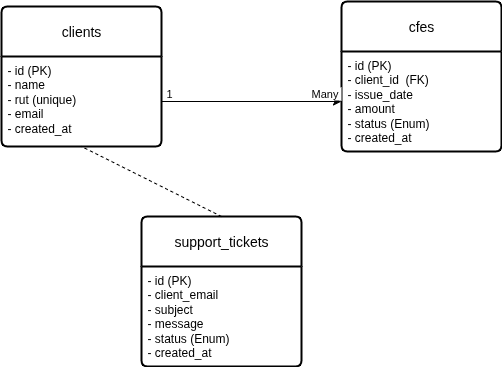

The diagram above was exported from draw.io. Its source (the exported page's mxGraphModel, read from the mxfile embedded in the PNG):
<mxGraphModel dx="1087" dy="459" grid="1" gridSize="10" guides="1" tooltips="1" connect="1" arrows="1" fold="1" page="1" pageScale="1" pageWidth="827" pageHeight="1169" math="0" shadow="0">
  <root>
    <mxCell id="0" />
    <mxCell id="1" parent="0" />
    <mxCell id="O3HuXIx-pK9y3pFfrPQT-1" value="clients" style="swimlane;childLayout=stackLayout;horizontal=1;startSize=50;horizontalStack=0;rounded=1;fontSize=14;fontStyle=0;strokeWidth=2;resizeParent=0;resizeLast=1;shadow=0;dashed=0;align=center;arcSize=4;whiteSpace=wrap;html=1;" parent="1" vertex="1">
      <mxGeometry x="150" y="80" width="160" height="140" as="geometry" />
    </mxCell>
    <mxCell id="O3HuXIx-pK9y3pFfrPQT-2" value="- id (PK)&lt;div&gt;- name&lt;/div&gt;&lt;div&gt;- rut (unique)&lt;/div&gt;&lt;div&gt;- email&lt;/div&gt;&lt;div&gt;- created_at&amp;nbsp;&lt;/div&gt;" style="align=left;strokeColor=none;fillColor=none;spacingLeft=4;spacingRight=4;fontSize=12;verticalAlign=top;resizable=0;rotatable=0;part=1;html=1;whiteSpace=wrap;" parent="O3HuXIx-pK9y3pFfrPQT-1" vertex="1">
      <mxGeometry y="50" width="160" height="90" as="geometry" />
    </mxCell>
    <mxCell id="O3HuXIx-pK9y3pFfrPQT-3" value="support_tickets" style="swimlane;childLayout=stackLayout;horizontal=1;startSize=50;horizontalStack=0;rounded=1;fontSize=14;fontStyle=0;strokeWidth=2;resizeParent=0;resizeLast=1;shadow=0;dashed=0;align=center;arcSize=4;whiteSpace=wrap;html=1;" parent="1" vertex="1">
      <mxGeometry x="290" y="290" width="160" height="150" as="geometry" />
    </mxCell>
    <mxCell id="O3HuXIx-pK9y3pFfrPQT-4" value="- id (PK)&lt;div&gt;- client_email&lt;/div&gt;&lt;div&gt;- subject&lt;/div&gt;&lt;div&gt;- message&lt;/div&gt;&lt;div&gt;- status (Enum)&lt;/div&gt;&lt;div&gt;- created_at&lt;/div&gt;" style="align=left;strokeColor=none;fillColor=none;spacingLeft=4;spacingRight=4;fontSize=12;verticalAlign=top;resizable=0;rotatable=0;part=1;html=1;whiteSpace=wrap;" parent="O3HuXIx-pK9y3pFfrPQT-3" vertex="1">
      <mxGeometry y="50" width="160" height="100" as="geometry" />
    </mxCell>
    <mxCell id="O3HuXIx-pK9y3pFfrPQT-5" value="cfes" style="swimlane;childLayout=stackLayout;horizontal=1;startSize=50;horizontalStack=0;rounded=1;fontSize=14;fontStyle=0;strokeWidth=2;resizeParent=0;resizeLast=1;shadow=0;dashed=0;align=center;arcSize=4;whiteSpace=wrap;html=1;" parent="1" vertex="1">
      <mxGeometry x="490" y="75" width="160" height="150" as="geometry" />
    </mxCell>
    <mxCell id="O3HuXIx-pK9y3pFfrPQT-6" value="- id (PK)&lt;div&gt;- client_id&amp;nbsp; (FK)&lt;/div&gt;&lt;div&gt;- issue_date&lt;/div&gt;&lt;div&gt;- amount&lt;/div&gt;&lt;div&gt;- status (Enum)&lt;/div&gt;&lt;div&gt;- created_at&lt;/div&gt;" style="align=left;strokeColor=none;fillColor=none;spacingLeft=4;spacingRight=4;fontSize=12;verticalAlign=top;resizable=0;rotatable=0;part=1;html=1;whiteSpace=wrap;" parent="O3HuXIx-pK9y3pFfrPQT-5" vertex="1">
      <mxGeometry y="50" width="160" height="100" as="geometry" />
    </mxCell>
    <mxCell id="JE5KExSr4WOmjVbiYnO2-5" value="" style="endArrow=classic;html=1;rounded=0;exitX=1;exitY=0.5;exitDx=0;exitDy=0;entryX=0;entryY=0.5;entryDx=0;entryDy=0;" edge="1" parent="1" source="O3HuXIx-pK9y3pFfrPQT-2" target="O3HuXIx-pK9y3pFfrPQT-6">
      <mxGeometry relative="1" as="geometry">
        <mxPoint x="334" y="220" as="sourcePoint" />
        <mxPoint x="494" y="220" as="targetPoint" />
      </mxGeometry>
    </mxCell>
    <mxCell id="JE5KExSr4WOmjVbiYnO2-7" value="&amp;nbsp;1" style="edgeLabel;resizable=0;html=1;;align=left;verticalAlign=bottom;" connectable="0" vertex="1" parent="JE5KExSr4WOmjVbiYnO2-5">
      <mxGeometry x="-1" relative="1" as="geometry" />
    </mxCell>
    <mxCell id="JE5KExSr4WOmjVbiYnO2-8" value="Many&amp;nbsp;" style="edgeLabel;resizable=0;html=1;;align=right;verticalAlign=bottom;" connectable="0" vertex="1" parent="JE5KExSr4WOmjVbiYnO2-5">
      <mxGeometry x="1" relative="1" as="geometry" />
    </mxCell>
    <mxCell id="JE5KExSr4WOmjVbiYnO2-9" value="" style="endArrow=none;dashed=1;html=1;rounded=0;exitX=0.5;exitY=0;exitDx=0;exitDy=0;entryX=0.5;entryY=1;entryDx=0;entryDy=0;" edge="1" parent="1" source="O3HuXIx-pK9y3pFfrPQT-3" target="O3HuXIx-pK9y3pFfrPQT-2">
      <mxGeometry width="50" height="50" relative="1" as="geometry">
        <mxPoint x="390" y="270" as="sourcePoint" />
        <mxPoint x="440" y="220" as="targetPoint" />
      </mxGeometry>
    </mxCell>
  </root>
</mxGraphModel>